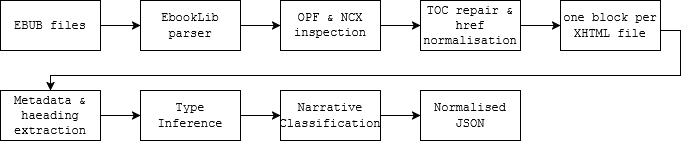

The diagram above was exported from draw.io. Its source (the exported page's mxGraphModel, read from the mxfile embedded in the PNG):
<mxGraphModel dx="980" dy="554" grid="1" gridSize="10" guides="1" tooltips="1" connect="1" arrows="1" fold="1" page="1" pageScale="1" pageWidth="827" pageHeight="1169" math="0" shadow="0">
  <root>
    <mxCell id="0" />
    <mxCell id="1" parent="0" />
    <mxCell id="_j2wISGXSufKVX7n4RJh-11" edge="1" parent="1" source="_j2wISGXSufKVX7n4RJh-1" style="edgeStyle=orthogonalEdgeStyle;rounded=0;orthogonalLoop=1;jettySize=auto;html=1;" target="_j2wISGXSufKVX7n4RJh-6" value="">
      <mxGeometry relative="1" as="geometry" />
    </mxCell>
    <mxCell id="_j2wISGXSufKVX7n4RJh-1" parent="1" style="rounded=0;whiteSpace=wrap;html=1;" value="&lt;font face=&quot;Courier New&quot;&gt;EBUB files&lt;/font&gt;" vertex="1">
      <mxGeometry height="50" width="100" x="40" y="40" as="geometry" />
    </mxCell>
    <mxCell id="_j2wISGXSufKVX7n4RJh-15" edge="1" parent="1" style="edgeStyle=orthogonalEdgeStyle;rounded=0;orthogonalLoop=1;jettySize=auto;html=1;" value="">
      <mxGeometry relative="1" as="geometry">
        <Array as="points">
          <mxPoint x="680" y="70" />
          <mxPoint x="720" y="70" />
          <mxPoint x="720" y="115" />
          <mxPoint x="90" y="115" />
        </Array>
        <mxPoint x="680" y="50" as="sourcePoint" />
        <mxPoint x="90" y="130" as="targetPoint" />
      </mxGeometry>
    </mxCell>
    <mxCell id="_j2wISGXSufKVX7n4RJh-3" parent="1" style="rounded=0;whiteSpace=wrap;html=1;" value="&lt;font face=&quot;Courier New&quot;&gt;one block per XHTML file&lt;/font&gt;" vertex="1">
      <mxGeometry height="50" width="100" x="600" y="40" as="geometry" />
    </mxCell>
    <mxCell id="_j2wISGXSufKVX7n4RJh-13" edge="1" parent="1" source="_j2wISGXSufKVX7n4RJh-4" style="edgeStyle=orthogonalEdgeStyle;rounded=0;orthogonalLoop=1;jettySize=auto;html=1;" target="_j2wISGXSufKVX7n4RJh-3" value="">
      <mxGeometry relative="1" as="geometry" />
    </mxCell>
    <mxCell id="_j2wISGXSufKVX7n4RJh-4" parent="1" style="rounded=0;whiteSpace=wrap;html=1;" value="&lt;font face=&quot;Courier New&quot;&gt;TOC repair &amp;amp; href normalisation&lt;/font&gt;" vertex="1">
      <mxGeometry height="50" width="100" x="460" y="40" as="geometry" />
    </mxCell>
    <mxCell id="_j2wISGXSufKVX7n4RJh-12" edge="1" parent="1" source="_j2wISGXSufKVX7n4RJh-5" style="edgeStyle=orthogonalEdgeStyle;rounded=0;orthogonalLoop=1;jettySize=auto;html=1;" target="_j2wISGXSufKVX7n4RJh-4" value="">
      <mxGeometry relative="1" as="geometry" />
    </mxCell>
    <mxCell id="_j2wISGXSufKVX7n4RJh-5" parent="1" style="rounded=0;whiteSpace=wrap;html=1;fontFamily=Courier New;" value="OPF &amp;amp; NCX inspection" vertex="1">
      <mxGeometry height="50" width="100" x="320" y="40" as="geometry" />
    </mxCell>
    <mxCell id="_j2wISGXSufKVX7n4RJh-10" edge="1" parent="1" source="_j2wISGXSufKVX7n4RJh-6" style="edgeStyle=orthogonalEdgeStyle;rounded=0;orthogonalLoop=1;jettySize=auto;html=1;" target="_j2wISGXSufKVX7n4RJh-5" value="">
      <mxGeometry relative="1" as="geometry" />
    </mxCell>
    <mxCell id="_j2wISGXSufKVX7n4RJh-6" parent="1" style="rounded=0;whiteSpace=wrap;html=1;" value="&lt;font face=&quot;Courier New&quot;&gt;EbookLib parser&lt;/font&gt;" vertex="1">
      <mxGeometry height="50" width="100" x="180" y="40" as="geometry" />
    </mxCell>
    <mxCell id="_j2wISGXSufKVX7n4RJh-18" edge="1" parent="1" source="_j2wISGXSufKVX7n4RJh-7" style="edgeStyle=orthogonalEdgeStyle;rounded=0;orthogonalLoop=1;jettySize=auto;html=1;" target="_j2wISGXSufKVX7n4RJh-9" value="">
      <mxGeometry relative="1" as="geometry" />
    </mxCell>
    <mxCell id="_j2wISGXSufKVX7n4RJh-7" parent="1" style="rounded=0;whiteSpace=wrap;html=1;" value="&lt;font face=&quot;Courier New&quot;&gt;Narrative Classification&lt;/font&gt;" vertex="1">
      <mxGeometry height="50" width="100" x="320" y="130" as="geometry" />
    </mxCell>
    <mxCell id="_j2wISGXSufKVX7n4RJh-17" edge="1" parent="1" source="_j2wISGXSufKVX7n4RJh-8" style="edgeStyle=orthogonalEdgeStyle;rounded=0;orthogonalLoop=1;jettySize=auto;html=1;" target="_j2wISGXSufKVX7n4RJh-7" value="">
      <mxGeometry relative="1" as="geometry" />
    </mxCell>
    <mxCell id="_j2wISGXSufKVX7n4RJh-8" parent="1" style="rounded=0;whiteSpace=wrap;html=1;" value="&lt;font face=&quot;Courier New&quot;&gt;Type Inference&lt;/font&gt;" vertex="1">
      <mxGeometry height="50" width="100" x="180" y="130" as="geometry" />
    </mxCell>
    <mxCell id="_j2wISGXSufKVX7n4RJh-9" parent="1" style="rounded=0;whiteSpace=wrap;html=1;" value="&lt;font face=&quot;Courier New&quot;&gt;Normalised JSON&lt;/font&gt;" vertex="1">
      <mxGeometry height="50" width="100" x="460" y="130" as="geometry" />
    </mxCell>
    <mxCell id="_j2wISGXSufKVX7n4RJh-16" edge="1" parent="1" source="_j2wISGXSufKVX7n4RJh-14" style="edgeStyle=orthogonalEdgeStyle;rounded=0;orthogonalLoop=1;jettySize=auto;html=1;" target="_j2wISGXSufKVX7n4RJh-8" value="">
      <mxGeometry relative="1" as="geometry" />
    </mxCell>
    <mxCell id="_j2wISGXSufKVX7n4RJh-14" parent="1" style="rounded=0;whiteSpace=wrap;html=1;" value="&lt;font face=&quot;Courier New&quot;&gt;Metadata &amp;amp; haeading extraction&lt;/font&gt;" vertex="1">
      <mxGeometry height="50" width="100" x="40" y="130" as="geometry" />
    </mxCell>
  </root>
</mxGraphModel>